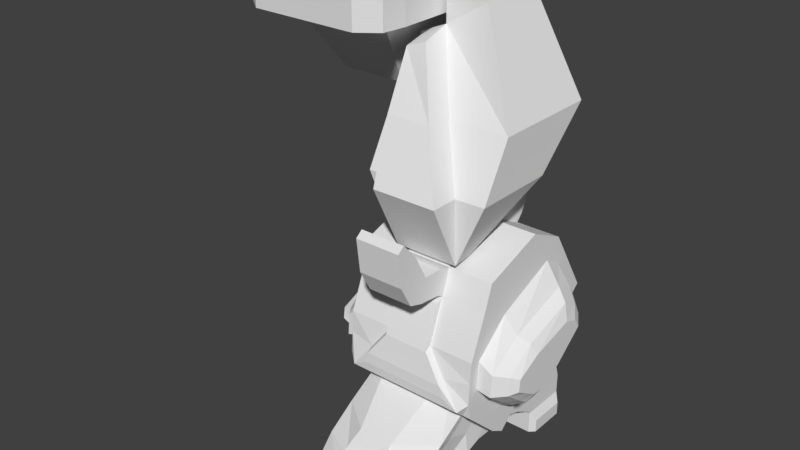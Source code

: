 # Source: mechlegs001.blend  (saved by Blender 2.79.0; exported with 4.5.12 LTS)
import bpy
from mathutils import Matrix  # noqa: F401  (used for matrix-valued properties, if any)

bpy.ops.wm.read_factory_settings(use_empty=True)
scene = bpy.context.scene
scene.name = 'Scene'

# ---- collections
col_collection_1 = bpy.data.collections.new('Collection 1'); scene.collection.children.link(col_collection_1)

# ---- world
world_world = bpy.data.worlds.new('World'); scene.world = world_world
world_world.color = (0.05088, 0.05088, 0.05088)
world_world.use_sun_shadow = False
world_world.sun_shadow_jitter_overblur = 0.0
world_world.cycles.sampling_method = 'MANUAL'

# ---- meshes
me_cube_003 = bpy.data.meshes.new('Cube.003')
me_cube_003.from_pydata([(0.6374, -1.295, -4.148), (0.6374, -0.9364, -2.767), (0.6374, -0.6079, -4.894), (0.6374, 0.8717, -3.562), (2.347, -1.295, -4.148), (2.347, -0.9364, -2.767), (2.347, -0.6079, -4.894), (2.347, 0.8717, -3.562), (0.6374, -0.7998, -4.783), (0.6374, -1.241, -4.365), (0.6374, -1.257, -3.618), (0.6374, -1.048, -3.088), (0.6374, -0.1404, -2.492), (0.6374, 0.3576, -2.725), (0.6374, 0.5584, -3.842), (0.6374, 0.34, -4.049), (2.246, -0.6079, -4.894), (0.7378, -0.6079, -4.894), (1.207, 0.8717, -3.562), (1.777, 0.8717, -3.562), (2.347, 0.5584, -3.842), (2.347, 0.34, -4.049), (2.347, -1.241, -4.365), (2.347, -0.7998, -4.783), (2.347, 0.3576, -2.725), (2.347, -0.1404, -2.492), (2.347, -1.048, -3.088), (2.347, -1.257, -3.618), (0.7378, -1.369, -4.253), (2.246, -1.369, -4.253), (1.777, -0.9364, -2.767), (1.207, -0.9364, -2.767), (1.777, 0.3576, -2.725), (1.777, -0.1404, -2.492), (1.207, 0.3576, -2.725), (1.207, -0.1404, -2.492), (0.7378, -0.7998, -4.783), (0.7378, -1.241, -4.365), (2.246, -0.7998, -4.783), (2.246, -1.241, -4.365), (1.777, -1.257, -3.618), (1.207, -1.257, -3.618), (1.777, -1.048, -3.088), (1.207, -1.048, -3.088), (0.2438, -0.4024, -4.069), (2.347, -1.123, -3.658), (2.347, 0.399, -3.104), (2.347, -0.6673, -3.273), (0.74, 0.3394, -4.049), (2.244, 0.3394, -4.049), (1.207, 0.5584, -3.842), (1.777, 0.5584, -3.842), (0.6374, -1.123, -3.658), (0.6374, -0.6673, -3.273), (0.6374, 0.399, -3.104), (1.777, -0.938, -2.169), (1.207, -0.938, -2.169), (1.777, -0.3085, -1.928), (1.207, -0.3085, -1.928), (1.207, 0.3355, -2.576), (1.777, 0.3355, -2.576), (1.207, 0.3257, -2.036), (1.777, 0.3257, -2.036), (1.207, 0.3466, -2.65), (1.777, 0.3466, -2.65), (1.207, 0.3803, -2.71), (1.777, 0.3803, -2.71), (1.777, 0.3806, -2.62), (1.777, 0.3808, -2.545), (1.207, 0.3808, -2.545), (1.207, 0.3799, -2.061), (1.777, 0.3799, -2.061), (1.207, 0.3806, -2.62), (1.207, 0.4386, -2.641), (1.777, 0.4386, -2.641), (1.777, 0.4388, -2.571), (1.777, 0.439, -2.513), (1.207, 0.439, -2.513), (1.207, 0.4382, -2.121), (1.777, 0.4382, -2.121), (1.207, 0.4388, -2.571), (1.207, 0.4813, -2.565), (1.777, 0.4813, -2.565), (1.777, 0.4816, -2.519), (1.777, 0.4818, -2.481), (1.207, 0.4818, -2.481), (1.207, 0.4809, -2.189), (1.777, 0.4809, -2.189), (1.207, 0.4816, -2.519), (1.207, 0.5124, -2.488), (1.777, 0.5124, -2.488), (1.777, 0.5126, -2.452), (1.777, 0.5129, -2.422), (1.207, 0.5129, -2.422), (1.207, 0.512, -2.306), (1.777, 0.512, -2.306), (1.207, 0.5126, -2.452), (1.777, -1.096, -2.721), (1.207, -1.096, -2.721), (1.777, -1.098, -3.061), (1.207, -1.098, -3.061), (1.777, -1.348, -2.72), (1.207, -1.348, -2.72), (1.777, -1.155, -3.041), (1.207, -1.155, -3.041), (1.777, -1.754, -2.682), (1.207, -1.754, -2.682), (1.777, -1.6, -2.957), (1.207, -1.6, -2.957), (1.777, -1.52, -2.405), (1.207, -1.52, -2.405), (1.777, -1.806, -2.256), (1.207, -1.806, -2.256), (1.777, -1.57, -2.699), (1.777, -1.415, -3.013), (1.207, -1.57, -2.699), (1.207, -1.415, -3.013), (1.777, -1.717, -2.185), (1.207, -1.717, -2.185), (0.6374, 0.5997, -3.119), (2.347, -0.7094, -4.835), (0.6374, -0.7094, -4.835), (0.7388, -0.603, -3.898), (2.347, 0.5997, -3.119), (1.777, 0.5997, -3.119), (1.207, 0.5997, -3.119), (0.7378, -0.7094, -4.835), (2.246, -0.7094, -4.835), (2.245, -0.603, -3.898), (2.347, -0.05042, -4.123), (2.347, 0.5164, -3.375), (0.6374, -0.05042, -4.123), (0.6374, 0.5164, -3.375), (0.6374, -0.1339, -4.472), (2.347, -0.1339, -4.472), (2.347, -1.276, -3.883), (0.6374, -1.021, -4.574), (0.6374, -1.276, -3.883), (0.6374, 0.1086, -2.608), (2.347, -1.021, -4.574), (2.347, 0.1086, -2.608), (1.777, 0.1086, -2.608), (1.207, 0.1086, -2.608), (1.777, 0.3411, -2.613), (0.7378, -1.021, -4.574), (2.246, -1.021, -4.574), (2.012, -1.313, -3.935), (0.9725, -1.313, -3.935), (2.68, -0.1118, -4.087), (2.347, 0.1433, -2.939), (2.347, -0.6895, -4.472), (2.347, -1.146, -4.016), (0.7389, -0.1762, -4.501), (2.245, -0.1762, -4.501), (0.6374, 0.1433, -2.939), (0.6374, -1.146, -4.016), (0.6374, -0.6895, -4.472), (1.207, 0.3411, -2.613), (1.777, 0.3807, -2.582), (1.207, 0.3807, -2.582), (1.777, 0.4389, -2.542), (1.207, 0.4389, -2.542), (1.777, 0.4817, -2.5), (1.207, 0.4817, -2.5), (1.777, 0.5127, -2.437), (1.207, 0.5127, -2.437), (0.6374, -0.5127, -4.466), (2.347, -0.5127, -4.466), (0.7383, -0.6562, -4.398), (2.246, -0.6562, -4.398), (0.6374, -0.8839, -4.288), (2.347, -0.8839, -4.288), (0.6374, -0.9507, -2.808), (0.6374, 0.8317, -3.597), (2.347, 0.8317, -3.597), (2.347, -0.9507, -2.808), (1.777, -0.9507, -2.808), (1.207, -0.9507, -2.808), (2.347, 0.3135, -2.824), (2.347, -0.1886, -2.595), (1.207, 0.8317, -3.597), (1.777, 0.8317, -3.597), (0.6374, -0.1886, -2.595), (0.6374, 0.3135, -2.824), (1.777, -1.097, -2.764), (1.207, -1.097, -2.764), (1.777, -1.324, -2.761), (1.207, -1.324, -2.761), (1.777, -1.735, -2.717), (1.207, -1.735, -2.717), (1.207, -1.55, -2.739), (1.777, -1.55, -2.739), (2.347, 0.5575, -3.188), (0.6374, 0.5575, -3.188), (0.6374, 0.06247, -2.709), (2.347, 0.06247, -2.709), (2.528, -0.05042, -4.124), (2.76, -0.4044, -4.055), (2.76, -0.1581, -4.026), (2.528, -1.123, -3.769), (2.528, 0.5164, -3.552), (2.528, 0.399, -3.344), (2.528, 0.1433, -3.218), (2.528, -0.6673, -3.474), (2.528, -0.6895, -4.392), (2.528, -1.146, -4.043), (2.528, -0.5127, -4.387), (2.528, -0.8839, -4.251), (0.2438, -0.5879, -3.999), (2.68, -1.006, -3.79), (2.68, 0.361, -3.609), (2.68, 0.2631, -3.436), (2.68, 0.04976, -3.331), (2.68, -0.6263, -3.544), (2.68, -0.6448, -4.31), (2.68, -1.026, -4.019), (2.68, -0.4973, -4.306), (2.68, -0.807, -4.192), (2.76, -0.5694, -3.98), (2.76, -0.918, -3.824), (2.76, 0.2436, -3.701), (2.76, 0.1604, -3.583), (2.76, -0.02086, -3.512), (2.76, -0.5953, -3.657), (2.76, -0.611, -4.179), (2.76, -0.9349, -3.98), (2.76, -0.4857, -4.176), (2.76, -0.7489, -4.098), (0.4517, 0.1433, -3.251), (0.4517, 0.399, -3.376), (0.4517, -0.6673, -3.504), (0.4517, -1.123, -3.795), (0.4517, -0.05042, -4.147), (0.4517, 0.5164, -3.581), (0.4517, -1.146, -4.067), (0.4517, -0.6895, -4.412), (0.4517, -0.5127, -4.407), (0.4517, -0.8839, -4.272), (0.3478, 0.02849, -3.353), (0.3478, 0.2322, -3.459), (0.3478, -0.617, -3.568), (0.3478, -0.9795, -3.817), (0.3478, -0.1257, -4.116), (0.3478, 0.3256, -3.634), (0.3478, -0.9985, -4.048), (0.3478, -0.6346, -4.342), (0.3478, -0.4938, -4.338), (0.3478, -0.7895, -4.223), (0.2438, 0.02849, -3.565), (0.2438, 0.2322, -3.632), (0.2438, -0.617, -3.7), (0.2438, -0.9795, -3.855), (0.2438, -0.1257, -4.042), (0.2438, 0.3256, -3.741), (0.2438, -0.9985, -3.999), (0.2438, -0.6346, -4.183), (0.2438, -0.4938, -4.18), (0.2438, -0.7895, -4.109), (0.933, -1.39, -4.132), (2.051, -1.39, -4.132), (1.777, -1.337, -3.672), (1.207, -1.337, -3.672), (1.777, -1.128, -3.142), (1.207, -1.128, -3.142), (2.012, -1.392, -3.989), (0.9725, -1.392, -3.989)], [], [(193, 119, 3, 173), (181, 19, 7, 174), (179, 25, 5, 175), (177, 31, 1, 172), (39, 22, 4, 29), (35, 12, 1, 31), (25, 33, 30, 5), (31, 30, 55, 56), (123, 124, 32, 24), (140, 141, 33, 25), (124, 125, 34, 32), (142, 157, 63, 34), (125, 119, 13, 34), (142, 138, 12, 35), (9, 37, 28, 0), (37, 39, 29, 28), (121, 126, 36, 8), (136, 144, 37, 9), (169, 145, 39, 128), (168, 126, 17, 152), (127, 120, 23, 38), (145, 139, 22, 39), (147, 41, 10, 137), (41, 43, 11, 10), (135, 27, 40, 146), (147, 28, 258, 265), (27, 26, 42, 40), (43, 41, 261, 263), (175, 5, 30, 176), (43, 42, 99, 100), (151, 45, 27, 135), (45, 47, 26, 27), (149, 47, 203, 202), (45, 151, 205, 199), (167, 129, 196, 206), (171, 150, 204, 207), (192, 123, 24, 178), (195, 140, 25, 179), (153, 49, 21, 134), (49, 51, 20, 21), (133, 15, 48, 152), (122, 128, 39, 37), (15, 14, 50, 48), (48, 50, 51, 49), (173, 3, 18, 180), (180, 18, 19, 181), (166, 131, 15, 133), (131, 132, 14, 15), (137, 10, 52, 155), (132, 131, 232, 233), (10, 11, 53, 52), (170, 155, 234, 237), (172, 1, 12, 182), (194, 138, 13, 183), (57, 58, 56, 55), (30, 33, 57, 55), (57, 33, 60, 62), (35, 31, 56, 58), (59, 61, 70, 69), (35, 58, 61, 59), (141, 32, 64, 143), (58, 57, 62, 61), (32, 34, 65, 66), (34, 63, 72, 65), (71, 68, 76, 79), (159, 69, 77, 161), (67, 66, 74, 75), (61, 62, 71, 70), (64, 32, 66, 67), (157, 59, 69, 159), (143, 64, 67, 158), (62, 60, 68, 71), (75, 74, 82, 83), (160, 75, 83, 162), (78, 79, 87, 86), (66, 65, 73, 74), (65, 72, 80, 73), (69, 70, 78, 77), (70, 71, 79, 78), (158, 67, 75, 160), (86, 87, 95, 94), (85, 86, 94, 93), (81, 88, 96, 89), (161, 77, 85, 163), (79, 76, 84, 87), (74, 73, 81, 82), (73, 80, 88, 81), (77, 78, 86, 85), (92, 93, 94, 95), (164, 91, 96, 165), (90, 89, 96, 91), (162, 83, 91, 164), (83, 82, 90, 91), (163, 85, 93, 165), (87, 84, 92, 95), (82, 81, 89, 90), (185, 100, 104, 187), (176, 30, 97, 184), (30, 31, 98, 97), (177, 43, 100, 185), (191, 113, 105, 188), (100, 99, 103, 104), (184, 97, 101, 186), (97, 98, 102, 101), (188, 105, 106, 189), (106, 105, 111, 112), (190, 116, 108, 189), (116, 114, 107, 108), (117, 118, 112, 111), (101, 102, 110, 109), (115, 106, 112, 118), (113, 101, 109, 117), (105, 113, 117, 111), (102, 115, 118, 110), (109, 110, 118, 117), (104, 103, 114, 116), (187, 104, 116, 190), (186, 101, 113, 191), (166, 156, 235, 236), (131, 166, 236, 232), (48, 49, 128, 122), (174, 7, 123, 192), (21, 20, 130, 129), (134, 21, 129, 167), (16, 6, 120, 127), (144, 36, 126, 168), (153, 169, 128, 49), (2, 17, 126, 121), (18, 3, 119, 125), (19, 18, 125, 124), (7, 19, 124, 123), (183, 13, 119, 193), (16, 127, 169, 153), (37, 144, 168, 122), (6, 134, 167, 120), (8, 156, 166, 121), (88, 163, 165, 96), (84, 162, 164, 92), (92, 164, 165, 93), (80, 161, 163, 88), (68, 158, 160, 76), (76, 160, 162, 84), (60, 143, 158, 68), (63, 157, 159, 72), (72, 159, 161, 80), (33, 141, 143, 60), (182, 12, 138, 194), (54, 132, 233, 229), (136, 170, 156, 8), (9, 155, 170, 136), (156, 170, 237, 235), (0, 137, 155, 9), (121, 166, 133, 2), (2, 133, 152, 17), (16, 153, 134, 6), (178, 24, 140, 195), (130, 46, 201, 200), (139, 171, 151, 22), (23, 150, 171, 139), (150, 167, 206, 204), (120, 167, 150, 23), (22, 151, 135, 4), (41, 147, 265, 261), (4, 135, 146, 29), (28, 147, 137, 0), (38, 23, 139, 145), (122, 168, 152, 48), (127, 38, 145, 169), (8, 36, 144, 136), (34, 13, 138, 142), (35, 59, 157, 142), (24, 32, 141, 140), (46, 178, 195, 149), (53, 182, 194, 154), (54, 183, 193, 132), (20, 174, 192, 130), (103, 186, 191, 114), (102, 187, 190, 115), (115, 190, 189, 106), (107, 188, 189, 108), (99, 184, 186, 103), (114, 191, 188, 107), (31, 177, 185, 98), (42, 176, 184, 99), (98, 185, 187, 102), (154, 194, 183, 54), (11, 172, 182, 53), (50, 180, 181, 51), (14, 173, 180, 50), (149, 195, 179, 47), (130, 192, 178, 46), (26, 175, 176, 42), (43, 177, 172, 11), (47, 179, 175, 26), (51, 181, 174, 20), (132, 193, 173, 14), (196, 200, 210, 148), (204, 206, 216, 214), (200, 201, 211, 210), (203, 199, 209, 213), (201, 202, 212, 211), (206, 196, 148, 216), (129, 130, 200, 196), (47, 45, 199, 203), (46, 149, 202, 201), (151, 171, 207, 205), (215, 217, 227, 225), (148, 210, 220, 198), (214, 216, 226, 224), (210, 211, 221, 220), (213, 209, 219, 223), (211, 212, 222, 221), (205, 207, 217, 215), (202, 203, 213, 212), (199, 205, 215, 209), (207, 204, 214, 217), (226, 198, 197, 224), (227, 218, 219, 225), (198, 220, 221, 197), (218, 222, 223, 219), (197, 221, 222, 218), (224, 197, 218, 227), (212, 213, 223, 222), (209, 215, 225, 219), (217, 214, 224, 227), (216, 148, 198, 226), (228, 229, 239, 238), (232, 236, 246, 242), (235, 237, 247, 245), (233, 232, 242, 243), (234, 231, 241, 244), (231, 230, 240, 241), (52, 53, 230, 231), (154, 54, 229, 228), (53, 154, 228, 230), (155, 52, 231, 234), (247, 244, 254, 257), (240, 238, 248, 250), (238, 239, 249, 248), (242, 246, 256, 252), (245, 247, 257, 255), (243, 242, 252, 253), (230, 228, 238, 240), (237, 234, 244, 247), (229, 233, 243, 239), (236, 235, 245, 246), (257, 208, 44, 255), (208, 248, 249, 44), (44, 249, 253, 252), (255, 44, 252, 256), (251, 250, 248, 208), (254, 251, 208, 257), (239, 243, 253, 249), (246, 245, 255, 256), (241, 240, 250, 251), (244, 241, 251, 254), (264, 260, 261, 265), (260, 262, 263, 261), (259, 264, 265, 258), (42, 43, 263, 262), (146, 40, 260, 264), (40, 42, 262, 260), (28, 29, 259, 258), (29, 146, 264, 259)])
me_cube_003.use_remesh_preserve_volume = False
me_cube_003.use_remesh_preserve_attributes = False
me_cube_003.use_mirror_vertex_groups = False
me_cube_003.update()
me_cube_001 = bpy.data.meshes.new('Cube.001')
me_cube_001.from_pydata([(0.7237, 0.0376, -1.876), (0.7107, 0.7404, -0.6027), (1.899, -1.389, -1.876), (1.099, -0.5389, -0.4655), (1.838, 0.2647, -1.65), (1.049, 0.7404, -0.4572), (0.9438, -0.5777, -1.114), (0.7283, 0.7444, -1.176), (1.516, 0.7444, -1.176), (1.516, -0.9983, -1.176), (0.7237, -1.031, -1.876), (0.7107, -0.124, -0.5196), (1.899, -1.031, -1.876), (1.049, -0.124, -0.3741), (1.516, -0.6568, -1.176), (0.7283, -0.6568, -1.176), (2.278, 0.7444, -1.202), (2.277, 0.0376, -1.869), (2.277, -1.031, -1.869), (1.595, 0.7404, -0.04316), (1.595, -0.124, -0.04316), (2.278, -0.6568, -1.202), (1.048, 0.7404, 0.2584), (1.048, -0.124, 0.2584), (1.431, 0.7404, 0.2573), (1.431, -0.124, 0.2573), (1.065, 0.2647, -1.65), (0.8189, 0.7404, -0.5528), (1.085, -1.389, -1.876), (0.8396, -0.5389, -0.557), (0.9552, -0.9983, -1.176), (0.9552, 0.7444, -1.176), (0.8189, -0.124, -0.4697), (1.085, -1.031, -1.876), (1.089, -0.7433, -2.664), (1.896, -0.9881, -2.695), (1.896, -0.7433, -2.664), (1.089, -0.9881, -2.695), (0.7865, 0.6004, -0.005585), (1.25, 0.6004, -0.005585), (0.7865, 0.5326, -0.1694), (1.25, 0.5326, -0.1694), (0.7865, 0.3688, -0.2373), (1.25, 0.3688, -0.2373), (0.7865, 0.2049, -0.1694), (1.25, 0.2049, -0.1694), (0.7865, 0.1371, -0.005585), (1.25, 0.1371, -0.005585), (0.7865, 0.2049, 0.1582), (1.25, 0.2049, 0.1582), (0.7865, 0.3688, 0.2261), (1.25, 0.3688, 0.2261), (0.7865, 0.5326, 0.1582), (1.25, 0.5326, 0.1582)], [], [(15, 11, 1, 7), (31, 27, 5, 8), (14, 13, 3, 9), (15, 6, 32, 11), (28, 37, 35, 2), (32, 6, 30, 29), (12, 14, 9, 2), (26, 31, 8, 4), (10, 15, 7, 0), (33, 28, 30, 6), (8, 5, 19, 16), (27, 1, 11, 32), (10, 0, 34, 37), (14, 12, 18, 21), (15, 10, 33, 6), (17, 16, 21, 18), (16, 19, 20, 21), (5, 13, 23, 22), (13, 14, 21, 20), (4, 8, 16, 17), (22, 23, 25, 24), (20, 19, 24, 25), (13, 20, 25, 23), (19, 5, 22, 24), (0, 26, 34), (5, 27, 32, 13), (0, 7, 31, 26), (2, 9, 30, 28), (13, 32, 29, 3), (9, 3, 29, 30), (7, 1, 27, 31), (28, 33, 37), (4, 17, 36), (12, 2, 35), (10, 37, 33), (17, 18, 35, 36), (18, 12, 35), (34, 26, 33, 37), (35, 12, 4, 36), (26, 4, 12, 33), (35, 12, 33, 37), (38, 39, 41, 40), (40, 41, 43, 42), (42, 43, 45, 44), (44, 45, 47, 46), (46, 47, 49, 48), (48, 49, 51, 50), (50, 51, 53, 52), (52, 53, 39, 38)])
me_cube_001.use_remesh_preserve_volume = False
me_cube_001.use_remesh_preserve_attributes = False
me_cube_001.use_mirror_vertex_groups = False
me_cube_001.update()
me_cube_000 = bpy.data.meshes.new('Cube.000')
me_cube_000.from_pydata([(0.9585, -1.064, -0.2723), (0.9585, -1.064, 0.2667), (0.9724, 0.8065, -0.2723), (0.9724, 0.8065, 0.2667), (0.0, 0.9585, -0.2723), (0.0, 0.9585, 0.2667), (0.9724, 0.8065, -1.043e-09), (1.0, 0.4843, -0.2723), (1.0, 0.4843, 0.2667), (0.9585, -1.064, -1.565e-09), (0.0, -1.257, -0.2723), (0.0, -1.257, 0.2667), (0.0, 0.4843, 0.2667), (0.0, 0.4843, -0.2723), (0.0, -1.257, 0.0), (1.0, 0.4843, 0.0), (0.0, 0.9585, 0.0), (0.7067, 0.9585, 0.2667), (0.7067, -1.257, -0.2723), (0.7067, 0.9585, -0.2723), (0.7067, -1.257, 0.2667), (0.7067, 0.4843, 0.2667), (0.7067, 0.4843, -0.2723), (0.7067, -1.257, 0.0), (0.7067, 0.9585, 0.0), (1.0, -0.7583, 0.2667), (1.0, -0.7583, -0.2723), (0.0, -0.7583, 0.2667), (0.0, -0.7583, -0.2723), (1.0, -0.7583, 0.0), (0.7067, -0.7583, 0.2667), (0.7067, -0.7583, -0.2723), (0.4289, 0.4843, -1.182), (0.0, 0.4843, -1.182), (0.0, -0.1195, -1.182), (0.4289, -0.1195, -1.182)], [], [(24, 17, 3, 6), (29, 25, 1, 9), (31, 26, 0, 18), (30, 27, 11, 20), (17, 5, 12, 21), (19, 2, 7, 22), (18, 23, 14, 10), (23, 20, 11, 14), (26, 29, 9, 0), (2, 6, 15, 7), (6, 3, 8, 15), (19, 24, 6, 2), (4, 16, 24, 19), (9, 1, 20, 23), (0, 9, 23, 18), (4, 19, 22, 13), (3, 17, 21, 8), (25, 30, 20, 1), (28, 31, 18, 10), (16, 5, 17, 24), (13, 22, 32, 33), (8, 21, 30, 25), (7, 15, 29, 26), (21, 12, 27, 30), (15, 8, 25, 29), (33, 32, 35, 34), (26, 31, 22, 7), (31, 35, 32, 22), (31, 28, 34, 35)])
me_cube_000.use_remesh_preserve_volume = False
me_cube_000.use_remesh_preserve_attributes = False
me_cube_000.use_mirror_vertex_groups = False
me_cube_000.update()
me_cube_002 = bpy.data.meshes.new('Cube.002')
me_cube_002.from_pydata([(0.8152, -2.092, -5.547), (0.8152, -0.6168, -4.145), (0.8152, 0.9203, -5.547), (0.8152, 0.2024, -4.195), (2.146, -2.092, -5.547), (2.146, -0.6168, -4.145), (2.146, 0.9203, -5.547), (2.146, 0.2024, -4.195), (0.8152, 0.3057, -5.547), (0.8152, -1.217, -5.547), (0.8152, -2.057, -5.118), (0.8152, -1.509, -4.668), (0.8152, -0.3006, -4.115), (0.8152, 0.01382, -4.115), (0.8152, 0.8691, -4.841), (0.8152, 0.9203, -5.184), (1.703, 0.9203, -5.547), (1.259, 0.9203, -5.547), (1.259, 0.2024, -4.195), (1.703, 0.2024, -4.195), (2.146, 0.8691, -4.841), (2.146, 0.9203, -5.184), (2.146, -1.217, -5.547), (2.146, 0.3057, -5.547), (2.146, 0.01382, -4.115), (2.146, -0.3006, -4.115), (2.146, -1.509, -4.668), (2.146, -2.057, -5.118), (1.259, -2.27, -5.547), (1.703, -2.27, -5.547), (1.703, -0.6168, -4.145), (1.259, -0.6168, -4.145), (1.703, 0.01382, -4.115), (1.703, -0.3006, -4.115), (1.259, 0.01382, -4.115), (1.259, -0.3006, -4.115), (1.259, 0.3057, -5.547), (1.259, -1.217, -5.547), (1.703, 0.3057, -5.547), (1.703, -1.217, -5.547), (1.703, -2.27, -5.071), (1.259, -2.27, -5.071), (1.703, -1.849, -4.668), (1.259, -1.849, -4.668), (2.146, 0.2497, -5.205), (2.146, -1.157, -5.209), (2.146, -0.1866, -5.009), (2.146, -0.7894, -5.005), (1.259, 0.9203, -5.184), (1.703, 0.9203, -5.184), (1.259, 0.8691, -4.841), (1.703, 0.8691, -4.841), (0.8152, -1.157, -5.209), (0.8152, 0.2497, -5.205), (0.8152, -0.7894, -5.005), (0.8152, -0.1866, -5.009), (0.8152, -1.869, -4.91), (0.8152, 0.9203, -5.008), (2.146, 0.9203, -5.008), (2.146, -1.869, -4.91), (1.703, -2.096, -4.91), (1.259, -2.096, -4.91), (2.146, 0.02778, -5.079), (2.146, -0.9963, -5.074), (1.259, 0.9203, -5.008), (1.703, 0.9203, -5.008), (0.8152, -0.9963, -5.074), (0.8152, 0.02778, -5.079), (0.8152, 0.9203, -5.265), (2.146, 0.9203, -5.265), (2.146, -2.092, -5.267), (0.8152, -2.092, -5.267), (1.703, -2.27, -5.267), (1.259, -2.27, -5.267), (2.146, 0.3057, -5.264), (2.146, -1.217, -5.264), (1.259, 0.9203, -5.265), (1.703, 0.9203, -5.265), (0.8152, -1.217, -5.264), (0.8152, 0.3057, -5.264), (1.259, -2.525, -5.544), (1.703, -2.525, -5.544), (1.703, -2.525, -5.069), (1.259, -2.525, -5.069), (1.703, -2.006, -4.74), (1.259, -2.006, -4.74), (1.703, -2.525, -5.265), (1.259, -2.525, -5.265), (1.703, -2.328, -4.926), (1.259, -2.328, -4.926), (1.703, 1.124, -5.545), (1.259, 1.124, -5.545), (1.259, 0.4062, -4.192), (1.703, 0.4062, -4.192), (1.259, 1.124, -5.182), (1.703, 1.124, -5.182), (1.259, 1.073, -4.839), (1.703, 1.073, -4.839), (1.259, 1.124, -5.262), (1.703, 1.124, -5.262), (1.259, 1.124, -5.006), (1.703, 1.124, -5.006), (2.229, -2.038, -5.339), (2.229, -2.038, -5.547), (2.229, -1.272, -5.547), (2.229, -1.272, -5.337), (0.7327, -1.272, -5.547), (0.7327, -2.038, -5.547), (0.7327, -1.272, -5.337), (0.7327, -2.038, -5.339), (0.743, 0.8579, -5.378), (0.743, 0.8579, -5.547), (0.743, 0.3681, -5.547), (0.743, 0.3681, -5.378), (2.213, 0.8579, -5.378), (2.213, 0.8579, -5.547), (2.213, 0.3681, -5.547), (2.213, 0.3681, -5.378), (0.8152, -1.346, -5.547), (2.146, -0.3473, -4.12), (0.8152, -0.3473, -4.12), (2.146, -1.346, -5.547), (1.703, -0.3473, -4.12), (1.259, -0.3473, -4.12), (1.259, -1.373, -5.547), (1.703, -1.373, -5.547), (2.071, -1.341, -5.184), (2.122, -1.009, -4.811), (0.8903, -1.341, -5.184), (0.8395, -1.009, -4.811), (0.8903, -1.177, -4.99), (2.071, -1.177, -4.99), (0.8152, -1.346, -5.265), (2.146, -1.346, -5.265), (2.229, -1.385, -5.547), (2.229, -1.385, -5.337), (0.7327, -1.385, -5.547), (0.7327, -1.385, -5.337), (0.8152, -1.816, -5.547), (2.146, -0.5172, -4.135), (1.703, -0.5172, -4.135), (1.259, -0.5172, -4.135), (1.259, -1.938, -5.547), (1.703, -1.938, -5.547), (2.071, -1.82, -5.185), (2.122, -1.302, -4.696), (2.071, -1.614, -4.939), (2.146, -1.816, -5.266), (2.229, -1.796, -5.339), (0.7327, -1.796, -5.547), (0.8152, -0.5172, -4.135), (2.146, -1.816, -5.547), (0.8903, -1.82, -5.185), (0.8395, -1.302, -4.696), (0.8903, -1.614, -4.939), (0.8152, -1.816, -5.266), (2.229, -1.796, -5.547), (0.7327, -1.796, -5.339)], [], [(55, 13, 3, 14), (51, 19, 7, 20), (145, 139, 5, 26), (43, 31, 1, 11), (143, 151, 4, 29), (141, 150, 1, 31), (139, 140, 30, 5), (140, 141, 31, 30), (7, 19, 32, 24), (24, 32, 33, 25), (19, 18, 34, 32), (32, 34, 35, 33), (18, 3, 13, 34), (34, 13, 12, 35), (138, 142, 28, 0), (142, 143, 29, 28), (2, 17, 36, 8), (17, 16, 38, 36), (16, 6, 23, 38), (73, 41, 10, 71), (61, 43, 11, 56), (70, 27, 40, 72), (60, 42, 84, 88), (59, 26, 42, 60), (28, 29, 81, 80), (26, 5, 30, 42), (42, 30, 31, 43), (147, 144, 27, 70), (146, 145, 26, 59), (69, 21, 44, 74), (58, 20, 46, 62), (20, 7, 24, 46), (46, 24, 25, 47), (77, 49, 21, 69), (65, 51, 20, 58), (68, 15, 48, 76), (18, 19, 93, 92), (57, 14, 50, 64), (50, 18, 92, 96), (14, 3, 18, 50), (17, 76, 98, 91), (79, 53, 15, 68), (67, 55, 14, 57), (132, 128, 52, 78), (130, 129, 54, 66), (129, 120, 12, 54), (54, 12, 13, 55), (128, 130, 66, 52), (53, 67, 57, 15), (49, 77, 99, 95), (15, 57, 64, 48), (49, 65, 58, 21), (21, 58, 62, 44), (144, 146, 59, 27), (73, 28, 80, 87), (27, 59, 60, 40), (41, 61, 56, 10), (132, 78, 108, 137), (68, 2, 111, 110), (51, 65, 101, 97), (2, 68, 76, 17), (16, 77, 69, 6), (74, 23, 116, 117), (22, 75, 105, 104), (29, 72, 86, 81), (4, 70, 72, 29), (28, 73, 71, 0), (86, 82, 83, 87), (88, 84, 85, 89), (82, 88, 89, 83), (81, 86, 87, 80), (72, 40, 82, 86), (40, 60, 88, 82), (42, 43, 85, 84), (43, 61, 89, 85), (41, 73, 87, 83), (61, 41, 83, 89), (98, 94, 95, 99), (100, 96, 97, 101), (96, 92, 93, 97), (94, 100, 101, 95), (91, 98, 99, 90), (77, 16, 90, 99), (19, 51, 97, 93), (48, 64, 100, 94), (64, 50, 96, 100), (76, 48, 94, 98), (16, 17, 91, 90), (65, 49, 95, 101), (156, 148, 102, 103), (70, 4, 103, 102), (147, 70, 102, 148), (121, 22, 104, 134), (136, 137, 108, 106), (138, 0, 107, 149), (78, 9, 106, 108), (0, 71, 109, 107), (112, 113, 110, 111), (79, 68, 110, 113), (2, 8, 112, 111), (8, 79, 113, 112), (115, 114, 117, 116), (69, 74, 117, 114), (6, 69, 114, 115), (23, 6, 115, 116), (23, 74, 79, 8), (74, 44, 53, 79), (46, 47, 54, 55), (75, 78, 52, 45), (22, 9, 78, 75), (9, 118, 136, 106), (149, 157, 137, 136), (151, 121, 134, 156), (75, 133, 135, 105), (104, 105, 135, 134), (155, 132, 137, 157), (45, 63, 131, 126), (152, 154, 130, 128), (153, 150, 120, 129), (154, 153, 129, 130), (155, 152, 128, 132), (63, 47, 127, 131), (75, 45, 126, 133), (37, 39, 125, 124), (9, 37, 124, 118), (33, 35, 123, 122), (25, 33, 122, 119), (35, 12, 120, 123), (39, 22, 121, 125), (47, 25, 119, 127), (71, 10, 152, 155), (56, 11, 153, 154), (11, 1, 150, 153), (10, 56, 154, 152), (71, 155, 157, 109), (4, 151, 156, 103), (107, 109, 157, 149), (118, 138, 149, 136), (133, 147, 148, 135), (134, 135, 148, 156), (126, 131, 146, 144), (131, 127, 145, 146), (133, 126, 144, 147), (124, 125, 143, 142), (118, 124, 142, 138), (122, 123, 141, 140), (119, 122, 140, 139), (123, 120, 150, 141), (125, 121, 151, 143), (127, 119, 139, 145), (66, 63, 45, 52), (63, 66, 54, 47), (67, 62, 46, 55), (67, 53, 44, 62)])
me_cube_002.use_remesh_preserve_volume = False
me_cube_002.use_remesh_preserve_attributes = False
me_cube_002.use_mirror_vertex_groups = False
me_cube_002.update()

# ---- objects
ob_lowerleg = bpy.data.objects.new('LowerLeg', me_cube_003)
ob_upperleg = bpy.data.objects.new('UpperLeg', me_cube_001)
ob_pelvis = bpy.data.objects.new('Pelvis', me_cube_000)
ob_foot = bpy.data.objects.new('Foot', me_cube_002)

# ---- transforms, parenting, visibility, modifiers, constraints
ob_lowerleg.location = (0.003057, 0.002787, 4.327)
ob_lowerleg.scale = (0.7757, 0.7757, 0.7757)
ob_lowerleg.lineart.crease_threshold = 0.0
ob_upperleg.location = (0.003057, 0.002787, 4.327)
ob_upperleg.scale = (0.7757, 0.7757, 0.7757)
ob_upperleg.lineart.crease_threshold = 0.0
ob_pelvis.location = (0.003057, 0.002787, 4.327)
ob_pelvis.scale = (0.7757, 0.7757, 0.7757)
ob_pelvis.lineart.crease_threshold = 0.0
_m = ob_pelvis.modifiers.new('Mirror', 'MIRROR')
_m.use_clip = True
ob_foot.location = (0.003057, 0.002787, 4.327)
ob_foot.scale = (0.7757, 0.7757, 0.7757)
ob_foot.lineart.crease_threshold = 0.0

# ---- collection membership
col_collection_1.objects.link(ob_lowerleg)
col_collection_1.objects.link(ob_upperleg)
col_collection_1.objects.link(ob_pelvis)
col_collection_1.objects.link(ob_foot)

# ---- scene / render settings (as saved in the file)
scene.frame_start = 1; scene.frame_end = 250; scene.frame_set(0)
scene.render.engine = 'BLENDER_EEVEE_NEXT'
scene.render.resolution_percentage = 50
scene.render.dither_intensity = 0.0
scene.cycles.use_denoising = False
scene.cycles.samples = 128
scene.cycles.sampling_pattern = 'TABULATED_SOBOL'
scene.cycles.light_sampling_threshold = 0.0
scene.cycles.use_adaptive_sampling = False
scene.cycles.use_light_tree = False
scene.cycles.blur_glossy = 0.0
scene.cycles.sample_clamp_indirect = 0.0
scene.view_settings.view_transform = 'Standard'
bpy.context.view_layer.update()

# ---- added for rendering (the .blend has no active camera and no usable light): camera, sun
cam_auto = bpy.data.cameras.new('AutoCamera')
cam_auto.lens = 50.0
cam_auto.sensor_width = 36.0
cam_auto.clip_end = 1000.0
ob_auto_camera = bpy.data.objects.new('AutoCamera', cam_auto)
scene.collection.objects.link(ob_auto_camera)
ob_auto_camera.location = (6.30312, -7.28134, 6.77244)
ob_auto_camera.rotation_euler = (1.09748, -7.21219e-08, 0.694738)
scene.camera = ob_auto_camera
light_auto_sun = bpy.data.lights.new('AutoSun', 'SUN')
light_auto_sun.energy = 3.0
light_auto_sun.angle = 0.0523599
ob_auto_sun = bpy.data.objects.new('AutoSun', light_auto_sun)
scene.collection.objects.link(ob_auto_sun)
ob_auto_sun.rotation_euler = (0.872665, 0.174533, 0.523599)
bpy.context.view_layer.update()
